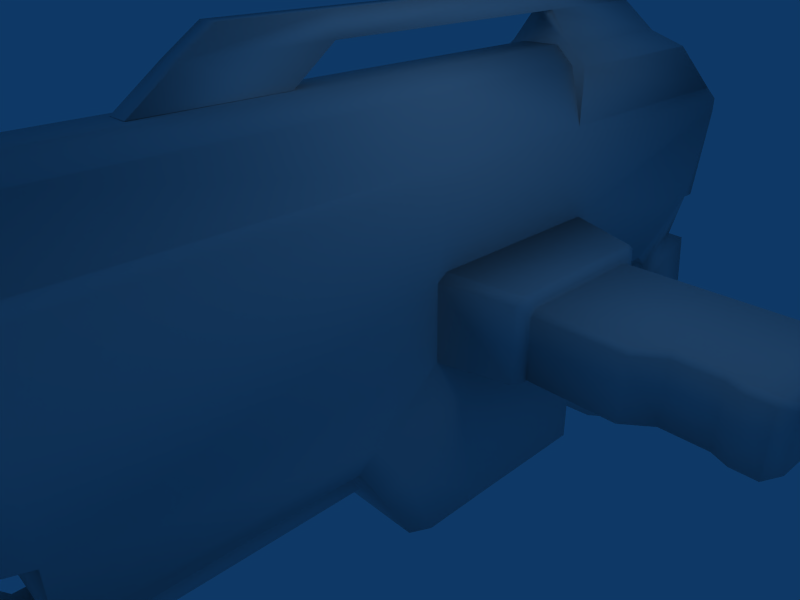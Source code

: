 # Source: newblaster.blend  (saved by Blender 2.49.0; exported with 4.5.12 LTS)
import bpy
from mathutils import Matrix  # noqa: F401  (used for matrix-valued properties, if any)

bpy.ops.wm.read_factory_settings(use_empty=True)
scene = bpy.context.scene
scene.name = 'Scene'

# ---- collections
col_collection_1 = bpy.data.collections.new('Collection 1'); scene.collection.children.link(col_collection_1)

# ---- materials (node trees are filled in below, after node groups)
mat_material = bpy.data.materials.new('Material')
mat_material.alpha_threshold = 0.0
mat_material.roughness = 0.5
mat_material.line_color = (0.0, 0.0, 0.0, 1.0)

# ---- material node trees

# ---- world
world_world = bpy.data.worlds.new('World'); scene.world = world_world
world_world.color = (0.05656, 0.2208, 0.4)
world_world.use_sun_shadow = False
world_world.sun_shadow_jitter_overblur = 0.0
world_world.cycles.sampling_method = 'MANUAL'
world_world.cycles.sample_map_resolution = 256

# ---- cameras
cam_camera = bpy.data.cameras.new('Camera')
cam_camera.passepartout_alpha = 0.2
cam_camera.clip_end = 100.0
cam_camera.lens = 35.0
cam_camera.ortho_scale = 7.314
cam_camera.show_passepartout = False
cam_camera.show_safe_areas = True
cam_camera.dof.focus_distance = 0.0
cam_camera.dof.aperture_fstop = 128.0

# ---- lights
light_spot = bpy.data.lights.new('Spot', 'POINT')
light_spot.transmission_factor = 0.0
light_spot.cutoff_distance = 30.0
light_spot.energy = 100.0
light_spot.shadow_buffer_clip_start = 1.001
light_spot.shadow_soft_size = 1.0
light_spot.shadow_maximum_resolution = 0.006
light_spot.use_absolute_resolution = True
light_spot.cycles.use_multiple_importance_sampling = False

# ---- meshes
me_cube = bpy.data.meshes.new('Cube')
me_cube.from_pydata([(0.833, -7.243, 0.1951), (0.833, -5.243, -0.4349), (-1.167, -5.243, -0.4349), (-1.167, -7.243, 0.1951), (0.833, -7.243, 2.195), (0.833, -5.243, 2.195), (-1.167, -5.243, 2.195), (-1.167, -7.243, 2.195), (-1.003, -7.243, 2.366), (-1.003, -5.243, 2.366), (0.669, -5.243, 2.366), (0.669, -7.243, 2.366), (0.833, -5.243, -1.354), (-1.167, -5.243, -1.354), (-1.167, -5.006, -1.603), (0.833, -5.006, -1.603), (0.833, -1.108, -1.603), (-1.167, -1.108, -1.603), (-1.167, 0.4008, -0.4267), (0.833, 0.4008, -0.4267), (0.833, 0.4008, 0.825), (-1.167, 0.4008, 0.825), (-1.167, 0.5714, 0.9431), (0.833, 0.5714, 0.9431), (-1.167, 3.629, 0.9431), (0.833, 3.629, 0.9431), (-1.167, 3.787, 0.825), (0.833, 3.787, 0.825), (0.833, 3.787, -0.4255), (-1.167, 3.787, -0.4255), (0.833, 5.761, -0.4255), (-1.167, 5.761, -0.4255), (-1.167, 7.176, 0.419), (0.833, 7.176, 0.419), (0.833, 7.404, 0.419), (-1.167, 7.404, 0.419), (-1.167, 7.747, 1.948), (0.833, 7.747, 1.948), (-1.167, 7.747, 2.199), (0.833, -0.7453, -1.328), (-1.167, -0.7453, -1.328), (0.833, -5.243, 0.8801), (0.833, -7.243, 1.195), (-1.167, -5.243, 0.8801), (-1.167, -7.243, 1.195), (-1.167, 0.3445, 2.195), (-1.003, 0.3445, 2.366), (0.833, 0.3445, 2.195), (0.669, 0.3445, 2.366), (-1.167, 0.543, 2.195), (-1.003, 0.543, 2.366), (0.669, 0.543, 2.366), (0.833, 0.543, 2.195), (-1.167, 3.679, 2.195), (-1.003, 3.679, 2.366), (0.669, 3.679, 2.366), (0.833, 3.679, 2.195), (-1.167, 7.748, 2.195), (-1.003, 7.748, 2.366), (0.833, 7.747, 2.197), (0.669, 7.748, 2.366), (-1.518, 0.6341, -0.4248), (-1.518, 0.6341, 0.773), (-1.518, 0.7812, 0.8749), (-1.518, 3.418, 0.8749), (-1.518, 3.554, 0.773), (-1.518, 3.554, -0.4238), (1.934, 0.6929, -0.429), (1.934, 0.6929, 0.7599), (1.934, 0.8341, 0.8577), (1.934, 3.365, 0.8577), (1.934, 3.495, 0.7599), (1.934, 3.495, -0.428), (2.028, 0.8443, 0.6349), (2.028, 0.8443, -0.4258), (2.028, 0.9702, 0.7221), (2.028, 3.228, 0.7221), (2.028, 3.344, 0.6349), (2.028, 3.344, -0.4249), (2.028, 0.9303, 0.5672), (2.028, 0.9303, -0.4206), (2.028, 1.048, 0.6485), (2.028, 3.15, 0.6485), (2.028, 3.259, 0.5672), (2.028, 3.259, -0.4197), (3.443, 0.9303, 0.5672), (3.443, 0.9303, -0.4206), (3.443, 1.048, 0.6485), (3.443, 3.15, 0.6485), (3.443, 3.259, 0.5672), (3.443, 3.259, -0.4197), (3.84, 1.241, -0.4206), (3.84, 1.241, 0.5672), (3.84, 1.358, 0.6485), (4.539, 1.241, 0.5672), (4.539, 1.241, -0.4206), (4.539, 1.358, 0.6485), (4.807, 1.12, -0.4206), (4.807, 1.12, 0.5672), (4.807, 1.237, 0.6485), (5.178, 1.12, -0.4206), (5.178, 1.12, 0.5672), (5.178, 1.237, 0.6485), (3.849, 3.15, 0.6485), (3.849, 3.259, 0.5672), (3.849, 3.259, -0.4197), (4.617, 3.259, 0.5672), (4.617, 3.15, 0.6485), (4.617, 3.259, -0.4197), (4.841, 3.15, 0.6485), (4.841, 3.259, 0.5672), (4.841, 3.259, -0.4197), (5.255, 3.259, 0.5672), (5.255, 3.15, 0.6485), (5.255, 3.259, -0.4197), (5.365, 1.281, -0.3178), (5.365, 1.281, 0.522), (5.365, 1.38, 0.591), (5.431, 3.099, 0.522), (5.431, 3.007, 0.591), (5.431, 3.099, -0.3171), (0.4372, 3.679, 3.249), (-0.7711, 3.679, 3.249), (0.4372, 0.543, 3.249), (-0.7711, 0.543, 3.249), (0.4372, 0.3445, 3.249), (-0.7711, 0.3445, 3.249), (0.4372, -4.792, 3.253), (-0.7711, -4.792, 3.253), (-0.4752, -4.554, 3.518), (0.1412, -4.554, 3.518), (-0.4752, 0.3445, 3.523), (0.1412, 0.3445, 3.523), (-0.4752, 0.543, 3.523), (0.1412, 0.543, 3.523), (-0.4752, 3.679, 3.523), (0.1412, 3.679, 3.523), (-1.003, 6.572, 3.242), (0.669, 6.572, 3.242), (0.669, 3.679, 3.242), (-1.003, 3.679, 3.242), (-0.7009, 3.679, 3.53), (0.367, 3.679, 3.53), (0.367, 6.017, 3.53), (-0.7009, 6.017, 3.53), (-0.3346, 5.685, 4.014), (0.0006185, 5.685, 4.014), (0.0006185, 3.679, 4.014), (-0.3346, 3.679, 4.014), (-0.3346, 3.679, 4.359), (0.0006185, 3.679, 4.359), (0.0006185, 5.543, 4.087), (-0.3346, 5.543, 4.087), (0.000634, -0.5155, 4.359), (-0.3346, -0.5155, 4.359), (-0.3346, -0.5155, 4.014), (0.000634, -0.5155, 4.014), (0.0006381, -2.581, 4.014), (-0.3345, -2.581, 4.014), (-0.3345, -2.081, 4.359), (0.0006381, -2.081, 4.359), (-0.3345, -3.237, 3.523), (0.0006381, -3.237, 3.523), (0.000634, -1.171, 3.523), (-0.3346, -1.171, 3.523), (1.132, 0.6322, -0.9158), (1.132, 3.368, -0.9146), (-1.466, 0.6322, -0.9158), (-1.466, 3.368, -0.9146), (-1.466, -0.5139, -1.817), (-1.466, -0.8771, -2.092), (1.132, -0.5139, -1.817), (1.132, -0.8771, -2.092), (1.132, -0.4563, -2.873), (1.132, 0.009505, -3.077), (-1.466, -0.4563, -2.873), (-1.466, 0.009505, -3.077), (-1.466, 3.383, -3.065), (-1.466, 1.207, -3.066), (1.132, 3.383, -3.065), (1.132, 1.207, -3.066), (0.7669, 1.208, -3.317), (0.7669, 3.384, -3.316), (-1.101, 1.208, -3.317), (-1.101, 3.384, -3.316), (-1.101, 0.01057, -3.329), (0.7669, 0.01057, -3.329), (0.3578, 6.851, -1.054), (0.3578, 7.714, -0.6111), (-0.6917, 7.714, -0.6111), (-0.6917, 6.851, -1.054), (0.5356, 6.837, -1.316), (-0.8695, 6.837, -1.316), (-0.8695, 7.952, -0.7229), (0.5356, 7.952, -0.7229), (0.5356, 7.162, -3.702), (0.5356, 8.365, -3.701), (-0.8695, 8.365, -3.701), (-0.8695, 7.162, -3.702), (-0.8695, 7.162, -3.702), (0.5356, 7.162, -3.702), (-0.8695, 8.365, -3.701), (0.5356, 8.365, -3.701), (0.4327, 7.244, -3.914), (0.4327, 8.278, -3.911), (-0.7667, 8.278, -3.911), (-0.7667, 7.244, -3.914), (-0.6615, 6.995, -4.157), (0.3275, 6.995, -4.157), (-0.6615, 7.16, -4.955), (0.3275, 7.16, -4.955), (0.1807, 5.711, -4.242), (-0.5147, 5.711, -4.242), (0.1807, 5.709, -3.669), (-0.5147, 5.709, -3.669), (0.1807, 4.003, -2.386), (0.1807, 4.005, -2.959), (-0.5147, 4.005, -2.959), (-0.5147, 4.003, -2.386), (0.1807, 3.385, -2.386), (0.1807, 3.386, -2.959), (-0.5147, 3.386, -2.959), (-0.5147, 3.385, -2.386), (0.5812, 6.622, 3.18), (-0.9152, 6.622, 3.18), (0.5812, 7.674, 2.396), (-0.9152, 7.674, 2.396), (-0.9152, 7.634, 2.343), (0.5812, 7.634, 2.343), (-0.9152, 6.582, 3.127), (0.5812, 6.582, 3.127), (-0.425, -5.344, -1.675), (-0.6208, -5.344, -1.871), (-0.6925, -5.344, -2.138), (-0.6208, -5.344, -2.406), (-0.425, -5.344, -2.601), (-0.1575, -5.344, -2.673), (0.11, -5.344, -2.601), (0.3058, -5.344, -2.406), (0.3775, -5.344, -2.138), (0.3058, -5.344, -1.871), (0.11, -5.344, -1.675), (-0.1575, -5.344, -1.603), (-0.425, -0.5473, -1.675), (-0.6208, -0.5473, -1.871), (-0.6925, -0.5473, -2.138), (-0.6208, -0.5473, -2.406), (-0.425, -0.5473, -2.601), (-0.1575, -0.5473, -2.673), (0.11, -0.5473, -2.601), (0.3058, -0.5473, -2.406), (0.3775, -0.5473, -2.138), (0.3058, -0.5473, -1.871), (0.11, -0.5473, -1.675), (-0.1575, -0.5473, -1.603), (-0.4837, -5.463, -1.573), (-0.7225, -5.463, -1.812), (-0.8099, -5.463, -2.138), (-0.7225, -5.463, -2.464), (-0.4837, -5.463, -2.703), (-0.1575, -5.463, -2.791), (0.1687, -5.463, -2.703), (0.4075, -5.463, -2.464), (0.4949, -5.463, -2.138), (0.4075, -5.463, -1.812), (0.1687, -5.463, -1.573), (-0.1575, -5.463, -1.486), (-0.4837, -6.009, -1.573), (-0.7225, -6.009, -1.812), (-0.8099, -6.009, -2.138), (-0.7225, -6.009, -2.464), (-0.4837, -6.009, -2.703), (-0.1575, -6.009, -2.791), (0.1687, -6.009, -2.703), (0.4075, -6.009, -2.464), (0.4949, -6.009, -2.138), (0.4075, -6.009, -1.812), (0.1687, -6.009, -1.573), (-0.1575, -6.009, -1.486), (-0.4417, -7.9, 0.4527), (-0.6441, -7.9, 0.2502), (-0.7182, -7.9, -0.0264), (-0.6441, -7.9, -0.303), (-0.4417, -7.9, -0.5054), (-0.1651, -7.9, -0.5796), (0.1115, -7.9, -0.5054), (0.314, -7.9, -0.303), (0.3881, -7.9, -0.0264), (0.314, -7.9, 0.2502), (0.1115, -7.9, 0.4527), (-0.1651, -7.9, 0.5268), (-0.4417, -5.193, 0.4527), (-0.6441, -5.193, 0.2502), (-0.7182, -5.193, -0.0264), (-0.6441, -5.193, -0.303), (-0.4417, -5.193, -0.5054), (-0.1651, -5.193, -0.5796), (0.1115, -5.193, -0.5054), (0.314, -5.193, -0.303), (0.3881, -5.193, -0.0264), (0.314, -5.193, 0.2502), (0.1115, -5.193, 0.4527), (-0.1651, -5.193, 0.5268)], [], [(0, 3, 2, 1), (7, 8, 9, 6), (4, 11, 8, 7), (5, 10, 11, 4), (11, 10, 9, 8), (1, 2, 13, 12), (12, 13, 14, 15), (15, 14, 17, 16), (19, 18, 21, 20), (20, 21, 22, 23), (23, 22, 24, 25), (25, 24, 26, 27), (27, 26, 29, 28), (28, 29, 31, 30), (33, 32, 35, 34), (34, 35, 36, 37), (37, 36, 38, 59), (12, 15, 16, 39), (13, 40, 17, 14), (1, 12, 39, 19), (2, 18, 40, 13), (42, 0, 1, 41), (5, 4, 42, 41), (1, 19, 20, 41), (0, 42, 44, 3), (6, 43, 44, 7), (2, 3, 44, 43), (42, 4, 7, 44), (2, 43, 21, 18), (27, 28, 30, 33), (33, 34, 37), (27, 33, 37), (25, 27, 37, 59), (26, 32, 31, 29), (32, 36, 35), (26, 36, 32), (24, 38, 36, 26), (9, 46, 45, 6), (5, 47, 48, 10), (46, 50, 49, 45), (47, 52, 51, 48), (50, 54, 53, 49), (52, 56, 55, 51), (54, 58, 57, 53), (56, 59, 60, 55), (5, 41, 20, 47), (20, 23, 52, 47), (23, 25, 56, 52), (25, 59, 56), (38, 58, 60, 59), (6, 45, 21, 43), (21, 45, 49, 22), (22, 49, 53, 24), (24, 53, 57), (18, 21, 62, 61), (22, 63, 62, 21), (24, 64, 63, 22), (24, 26, 65, 64), (26, 29, 66, 65), (62, 63, 64, 65), (61, 62, 65, 66), (20, 19, 67, 68), (20, 68, 69, 23), (23, 69, 70, 25), (27, 25, 70, 71), (28, 27, 71, 72), (68, 67, 74, 73), (68, 73, 75, 69), (69, 75, 76, 70), (71, 70, 76, 77), (72, 71, 77, 78), (73, 74, 80, 79), (73, 79, 81, 75), (75, 81, 82, 76), (77, 76, 82, 83), (78, 77, 83, 84), (18, 61, 66, 29), (19, 28, 72, 67), (72, 78, 84), (67, 80, 74), (67, 72, 84, 80), (79, 80, 86, 85), (79, 85, 87, 81), (81, 87, 88, 82), (83, 82, 88, 89), (84, 83, 89, 90), (84, 90, 86, 80), (85, 86, 91, 92), (85, 92, 93, 87), (92, 91, 95, 94), (92, 94, 96, 93), (94, 95, 97, 98), (94, 98, 99, 96), (98, 97, 100, 101), (98, 101, 102, 99), (89, 88, 103, 104), (90, 89, 104, 105), (104, 103, 107, 106), (105, 104, 106, 108), (106, 107, 109, 110), (108, 106, 110, 111), (110, 109, 113, 112), (111, 110, 112, 114), (87, 93, 103, 88), (93, 96, 107, 103), (96, 99, 109, 107), (99, 102, 113, 109), (86, 90, 105, 91), (91, 105, 108, 95), (95, 108, 111, 97), (97, 111, 114, 100), (101, 100, 115, 116), (101, 116, 117, 102), (112, 113, 119, 118), (114, 112, 118, 120), (102, 117, 119, 113), (100, 114, 120, 115), (116, 118, 119, 117), (115, 120, 118, 116), (54, 122, 121, 55), (55, 121, 123, 51), (50, 124, 122, 54), (51, 123, 125, 48), (46, 126, 124, 50), (48, 125, 127, 10), (9, 128, 126, 46), (10, 127, 128, 9), (127, 130, 129, 128), (128, 129, 131, 126), (125, 132, 130, 127), (126, 131, 133, 124), (123, 134, 132, 125), (124, 133, 135, 122), (121, 136, 134, 123), (122, 135, 136, 121), (130, 132, 131, 129), (132, 134, 133, 131), (134, 136, 135, 133), (60, 138, 139, 55), (54, 140, 137, 58), (55, 139, 140, 54), (139, 142, 141, 140), (140, 141, 144, 137), (138, 143, 142, 139), (137, 144, 143, 138), (144, 145, 146, 143), (143, 146, 147, 142), (141, 148, 145, 144), (142, 147, 148, 141), (148, 149, 152, 145), (146, 151, 150, 147), (145, 152, 151, 146), (150, 151, 152, 149), (150, 153, 156, 147), (149, 154, 153, 150), (148, 155, 154, 149), (147, 156, 155, 148), (155, 158, 159, 154), (154, 159, 160, 153), (153, 160, 157, 156), (157, 160, 159, 158), (157, 162, 163, 156), (158, 161, 162, 157), (155, 164, 161, 158), (156, 163, 164, 155), (19, 165, 166, 28), (29, 168, 167, 18), (18, 167, 169, 40), (40, 169, 170, 17), (39, 171, 165, 19), (16, 172, 171, 39), (28, 29, 168, 166), (17, 170, 172, 16), (170, 175, 173, 172), (166, 168, 177, 179), (172, 173, 174, 171), (171, 174, 180, 165), (169, 176, 175, 170), (167, 178, 176, 169), (168, 177, 178, 167), (165, 180, 179, 166), (173, 175, 176, 174), (176, 185, 186, 174), (180, 181, 182, 179), (177, 184, 183, 178), (178, 183, 185, 176), (174, 186, 181, 180), (179, 182, 184, 177), (183, 184, 182, 181), (181, 186, 185, 183), (33, 30, 187, 188), (32, 33, 188, 189), (31, 32, 189, 190), (30, 31, 190, 187), (187, 190, 192, 191), (190, 189, 193, 192), (189, 188, 194, 193), (188, 187, 191, 194), (194, 191, 195, 196), (193, 194, 196, 197), (192, 193, 197, 198), (191, 192, 198, 195), (202, 200, 203, 204), (201, 202, 204, 205), (199, 201, 205, 206), (200, 199, 206, 203), (203, 206, 207, 208), (206, 205, 209, 207), (205, 204, 210, 209), (204, 203, 208, 210), (210, 208, 213, 211), (209, 210, 211, 212), (207, 209, 212, 214), (208, 207, 214, 213), (211, 213, 215, 216), (212, 211, 216, 217), (214, 212, 217, 218), (213, 214, 218, 215), (216, 215, 219, 220), (217, 216, 220, 221), (218, 217, 221, 222), (215, 218, 222, 219), (58, 137, 224, 226), (137, 138, 223, 224), (138, 60, 225, 223), (60, 58, 226, 225), (225, 226, 227, 228), (223, 225, 228, 230), (224, 223, 230, 229), (226, 224, 229, 227), (227, 229, 230, 228), (231, 243, 244, 232), (232, 244, 245, 233), (233, 245, 246, 234), (234, 246, 247, 235), (235, 247, 248, 236), (236, 248, 249, 237), (237, 249, 250, 238), (238, 250, 251, 239), (239, 251, 252, 240), (240, 252, 253, 241), (241, 253, 254, 242), (242, 254, 243, 231), (231, 232, 256, 255), (232, 233, 257, 256), (233, 234, 258, 257), (234, 235, 259, 258), (235, 236, 260, 259), (236, 237, 261, 260), (237, 238, 262, 261), (238, 239, 263, 262), (239, 240, 264, 263), (240, 241, 265, 264), (241, 242, 266, 265), (242, 231, 255, 266), (255, 256, 268, 267), (256, 257, 269, 268), (257, 258, 270, 269), (258, 259, 271, 270), (259, 260, 272, 271), (260, 261, 273, 272), (261, 262, 274, 273), (262, 263, 275, 274), (263, 264, 276, 275), (264, 265, 277, 276), (265, 266, 278, 277), (266, 255, 267, 278), (272, 273, 277, 278), (273, 274, 276, 277), (274, 275, 276), (267, 271, 272, 278), (267, 268, 270, 271), (268, 269, 270), (279, 291, 292, 280), (280, 292, 293, 281), (281, 293, 294, 282), (282, 294, 295, 283), (283, 295, 296, 284), (284, 296, 297, 285), (285, 297, 298, 286), (286, 298, 299, 287), (287, 299, 300, 288), (288, 300, 301, 289), (289, 301, 302, 290), (290, 302, 291, 279), (286, 287, 288), (285, 286, 288, 289), (284, 285, 289, 290), (279, 283, 284, 290), (279, 280, 282, 283), (280, 281, 282)])
me_cube.polygons.foreach_set('use_smooth', [True] * 291)
_uv = me_cube.uv_layers.new(name='UVTex')
_uv.uv.foreach_set('vector', [0.9756, 0.495, 0.9756, 0.4141, 0.8908, 0.4141, 0.8908, 0.495, 0.9879, 0.9487, 0.9879, 0.9718, 0.8583, 0.9718, 0.8583, 0.9487, 0.7658, 0.6633, 0.7827, 0.6809, 0.901, 0.6804, 0.912, 0.6633, 0.8583, 0.9487, 0.8583, 0.9718, 0.9879, 0.9718, 0.9879, 0.9487, 0.9168, 0.5314, 0.9168, 0.6269, 0.9966, 0.6269, 0.9966, 0.5314, 0.8908, 0.495, 0.8908, 0.4141, 0.8537, 0.4141, 0.8537, 0.495, 0.8537, 0.495, 0.8537, 0.4141, 0.8398, 0.4141, 0.8398, 0.495, 0.8398, 0.495, 0.8398, 0.4141, 0.6822, 0.4141, 0.6822, 0.495, 0.6049, 0.495, 0.6049, 0.4141, 0.5543, 0.4141, 0.5543, 0.495, 0.5543, 0.495, 0.5543, 0.4141, 0.5437, 0.4144, 0.5437, 0.4952, 0.5437, 0.4952, 0.5437, 0.4144, 0.4201, 0.4144, 0.4201, 0.4952, 0.4201, 0.4952, 0.4201, 0.4144, 0.4094, 0.4147, 0.4094, 0.4955, 0.4094, 0.4955, 0.4094, 0.4147, 0.3589, 0.4147, 0.3589, 0.4955, 0.3589, 0.4955, 0.3589, 0.4147, 0.2791, 0.4147, 0.2791, 0.4955, 0.5478, 0.7003, 0.5478, 0.6195, 0.5372, 0.6197, 0.5372, 0.7005, 0.181, 0.4801, 0.02882, 0.4802, 0.02888, 0.5995, 0.181, 0.5994, 0.181, 0.5994, 0.02888, 0.5995, 0.02875, 0.6195, 0.1809, 0.6194, 0.8583, 0.7186, 0.843, 0.7025, 0.5903, 0.7025, 0.5668, 0.7203, 0.8583, 0.7186, 0.5668, 0.7203, 0.5903, 0.7025, 0.843, 0.7025, 0.8583, 0.7782, 0.8583, 0.7186, 0.5668, 0.7203, 0.4925, 0.7787, 0.8583, 0.7782, 0.4925, 0.7787, 0.5668, 0.7203, 0.8583, 0.7186, 0.9879, 0.8838, 0.9879, 0.819, 0.8583, 0.7782, 0.8583, 0.8634, 0.8583, 0.9487, 0.9879, 0.9487, 0.9879, 0.8838, 0.8583, 0.8634, 0.8583, 0.7782, 0.4925, 0.7787, 0.4925, 0.8598, 0.8583, 0.8634, 0.7658, 0.5171, 0.7658, 0.5902, 0.912, 0.5902, 0.912, 0.5171, 0.8583, 0.9487, 0.8583, 0.8634, 0.9879, 0.8838, 0.9879, 0.9487, 0.8583, 0.7782, 0.9879, 0.819, 0.9879, 0.8838, 0.8583, 0.8634, 0.7658, 0.5902, 0.7658, 0.6633, 0.912, 0.6633, 0.912, 0.5902, 0.8583, 0.7782, 0.8583, 0.8634, 0.4925, 0.8598, 0.4925, 0.7787, 0.273, 0.8598, 0.273, 0.7788, 0.145, 0.7788, 0.05325, 0.8335, 0.05325, 0.8335, 0.03845, 0.8335, 0.01626, 0.9327, 0.273, 0.8598, 0.05325, 0.8335, 0.01626, 0.9327, 0.2832, 0.8675, 0.273, 0.8598, 0.01626, 0.9327, 0.01624, 0.9488, 0.273, 0.8598, 0.05325, 0.8335, 0.145, 0.7788, 0.273, 0.7788, 0.05325, 0.8335, 0.01626, 0.9327, 0.03845, 0.8335, 0.273, 0.8598, 0.01626, 0.9327, 0.05325, 0.8335, 0.2832, 0.8675, 0.01626, 0.9489, 0.01626, 0.9327, 0.273, 0.8598, 0.8583, 0.9718, 0.4961, 0.9718, 0.4961, 0.9487, 0.8583, 0.9487, 0.8583, 0.9487, 0.4961, 0.9487, 0.4961, 0.9718, 0.8583, 0.9718, 0.4961, 0.9718, 0.4832, 0.9718, 0.4832, 0.9487, 0.4961, 0.9487, 0.4961, 0.9487, 0.4832, 0.9487, 0.4832, 0.9718, 0.4961, 0.9718, 0.4832, 0.9718, 0.28, 0.9718, 0.28, 0.9487, 0.4832, 0.9487, 0.4832, 0.9487, 0.28, 0.9487, 0.28, 0.9718, 0.4832, 0.9718, 0.28, 0.9718, 0.01621, 0.9718, 0.01621, 0.9487, 0.28, 0.9487, 0.28, 0.9487, 0.01624, 0.9488, 0.01621, 0.9718, 0.28, 0.9718, 0.8583, 0.9487, 0.8583, 0.8634, 0.4925, 0.8598, 0.4961, 0.9487, 0.4925, 0.8598, 0.4814, 0.8675, 0.4832, 0.9487, 0.4961, 0.9487, 0.4814, 0.8675, 0.2832, 0.8675, 0.28, 0.9487, 0.4832, 0.9487, 0.2832, 0.8675, 0.01624, 0.9488, 0.28, 0.9487, 0.02875, 0.6195, 0.04605, 0.6385, 0.1678, 0.6377, 0.1809, 0.6194, 0.8583, 0.9487, 0.4961, 0.9487, 0.4925, 0.8598, 0.8583, 0.8634, 0.4925, 0.8598, 0.4961, 0.9487, 0.4832, 0.9487, 0.4814, 0.8675, 0.4814, 0.8675, 0.4832, 0.9487, 0.28, 0.9487, 0.2832, 0.8675, 0.2832, 0.8675, 0.28, 0.9487, 0.01621, 0.9487, 0.2929, 0.7245, 0.2451, 0.6842, 0.2335, 0.7019, 0.2792, 0.7405, 0.2349, 0.6822, 0.2247, 0.7003, 0.2335, 0.7019, 0.2451, 0.6842, 0.08658, 0.6809, 0.09714, 0.6992, 0.2247, 0.7003, 0.2349, 0.6822, 0.08658, 0.6809, 0.0768, 0.683, 0.08871, 0.701, 0.09714, 0.6992, 0.0768, 0.683, 0.02855, 0.7243, 0.04252, 0.7405, 0.08871, 0.701, 0.4814, 0.8507, 0.4714, 0.8576, 0.2923, 0.8576, 0.283, 0.8507, 0.4814, 0.7693, 0.4814, 0.8507, 0.283, 0.8507, 0.283, 0.7694, 0.472, 0.6104, 0.5384, 0.5882, 0.5184, 0.5277, 0.4553, 0.5487, 0.472, 0.6104, 0.4553, 0.5487, 0.4457, 0.5495, 0.4604, 0.6114, 0.4604, 0.6114, 0.4457, 0.5495, 0.304, 0.5495, 0.2893, 0.6113, 0.2783, 0.6103, 0.2893, 0.6113, 0.304, 0.5495, 0.295, 0.5487, 0.2119, 0.5882, 0.2783, 0.6103, 0.295, 0.5487, 0.2319, 0.5277, 0.5299, 0.7289, 0.5299, 0.6341, 0.5178, 0.6343, 0.5178, 0.719, 0.5299, 0.7289, 0.5178, 0.719, 0.5077, 0.7259, 0.5186, 0.7367, 0.5186, 0.7367, 0.5077, 0.7259, 0.3276, 0.7259, 0.3167, 0.7367, 0.3063, 0.7289, 0.3167, 0.7367, 0.3276, 0.7259, 0.3183, 0.719, 0.3063, 0.6342, 0.3063, 0.7289, 0.3183, 0.719, 0.3183, 0.6344, 0.5178, 0.719, 0.5178, 0.6343, 0.5109, 0.6348, 0.5109, 0.7136, 0.5178, 0.719, 0.5109, 0.7136, 0.5016, 0.72, 0.5077, 0.7259, 0.5077, 0.7259, 0.5016, 0.72, 0.3338, 0.72, 0.3276, 0.7259, 0.3183, 0.719, 0.3276, 0.7259, 0.3338, 0.72, 0.3252, 0.7136, 0.3183, 0.6344, 0.3183, 0.719, 0.3252, 0.7136, 0.3252, 0.6348, 0.5781, 0.5107, 0.5578, 0.5242, 0.558, 0.6663, 0.5781, 0.6773, 0.6766, 0.5107, 0.6766, 0.6773, 0.7307, 0.6629, 0.7307, 0.525, 0.7307, 0.6629, 0.7496, 0.6382, 0.7511, 0.6232, 0.7307, 0.525, 0.7472, 0.5377, 0.7436, 0.5317, 0.7307, 0.525, 0.7307, 0.6629, 0.7511, 0.6232, 0.7472, 0.5377, 0.3367, 0.6999, 0.3367, 0.6481, 0.4109, 0.6481, 0.4109, 0.6999, 0.00614, 0.3612, 0.07475, 0.3615, 0.07448, 0.3531, 0.006033, 0.3521, 0.006033, 0.3521, 0.07448, 0.3531, 0.07522, 0.2395, 0.006042, 0.2417, 0.006033, 0.2327, 0.006042, 0.2417, 0.07522, 0.2395, 0.07511, 0.2312, 0.3367, 0.6481, 0.3367, 0.6999, 0.4109, 0.6999, 0.4109, 0.6481, 0.9875, 0.7792, 0.9875, 0.7354, 0.9154, 0.7354, 0.9154, 0.7792, 0.4109, 0.6999, 0.4109, 0.6481, 0.432, 0.6481, 0.432, 0.6999, 0.07475, 0.3615, 0.09745, 0.3454, 0.09705, 0.3375, 0.07448, 0.3531, 0.432, 0.6999, 0.432, 0.6481, 0.4705, 0.6481, 0.4705, 0.6999, 0.09745, 0.3454, 0.1358, 0.3452, 0.136, 0.3373, 0.09705, 0.3375, 0.4705, 0.6999, 0.4705, 0.6481, 0.4834, 0.6481, 0.4834, 0.6999, 0.1358, 0.3452, 0.1505, 0.3512, 0.1507, 0.3435, 0.136, 0.3373, 0.4834, 0.6999, 0.4834, 0.6481, 0.504, 0.6481, 0.504, 0.6999, 0.1505, 0.3512, 0.1707, 0.3516, 0.1708, 0.3438, 0.1507, 0.3435, 0.07511, 0.2312, 0.07522, 0.2395, 0.09812, 0.2393, 0.0982, 0.2317, 0.4109, 0.6481, 0.4109, 0.6999, 0.432, 0.6999, 0.432, 0.6481, 0.0982, 0.2317, 0.09812, 0.2393, 0.1404, 0.2396, 0.1404, 0.2321, 0.432, 0.6481, 0.432, 0.6999, 0.4705, 0.6999, 0.4705, 0.6481, 0.1404, 0.2321, 0.1404, 0.2396, 0.1529, 0.2396, 0.1529, 0.2321, 0.4705, 0.6481, 0.4705, 0.6999, 0.4834, 0.6999, 0.4834, 0.6481, 0.1529, 0.2321, 0.1529, 0.2396, 0.1756, 0.2397, 0.1757, 0.2323, 0.4834, 0.6481, 0.4834, 0.6999, 0.504, 0.6999, 0.504, 0.6481, 0.07448, 0.3531, 0.09705, 0.3375, 0.09812, 0.2393, 0.07522, 0.2395, 0.09705, 0.3375, 0.136, 0.3373, 0.1404, 0.2396, 0.09812, 0.2393, 0.136, 0.3373, 0.1507, 0.3435, 0.1529, 0.2396, 0.1404, 0.2396, 0.1507, 0.3435, 0.1708, 0.3438, 0.1756, 0.2397, 0.1529, 0.2396, 0.9154, 0.7354, 0.9875, 0.7354, 0.9875, 0.7229, 0.925, 0.7232, 0.925, 0.7232, 0.9875, 0.7229, 0.9875, 0.6991, 0.925, 0.6993, 0.925, 0.6993, 0.9875, 0.6991, 0.9873, 0.6909, 0.9211, 0.6911, 0.9211, 0.6911, 0.9873, 0.6909, 0.987, 0.6781, 0.9209, 0.6796, 0.1729, 0.4588, 0.1747, 0.383, 0.1519, 0.3966, 0.1516, 0.4484, 0.1729, 0.4588, 0.1516, 0.4484, 0.1417, 0.4562, 0.1611, 0.4691, 0.03814, 0.4591, 0.04986, 0.4691, 0.06791, 0.456, 0.05924, 0.448, 0.03785, 0.3824, 0.03814, 0.4591, 0.05924, 0.448, 0.0597, 0.3973, 0.1611, 0.4691, 0.1417, 0.4562, 0.06791, 0.456, 0.04986, 0.4691, 0.1747, 0.383, 0.03785, 0.3824, 0.0597, 0.3973, 0.1519, 0.3966, 0.1516, 0.4484, 0.05924, 0.448, 0.06791, 0.456, 0.1417, 0.4562, 0.1519, 0.3966, 0.0597, 0.3973, 0.05924, 0.448, 0.1516, 0.4484, 0.6041, 0.002212, 0.5539, 0.01553, 0.5541, 0.0843, 0.6043, 0.09737, 0.5953, 0.1311, 0.5953, 0.1894, 0.3882, 0.1894, 0.3882, 0.1311, 0.3882, 0.1311, 0.3882, 0.1894, 0.5953, 0.1894, 0.5953, 0.1311, 0.3882, 0.1311, 0.3882, 0.1894, 0.3751, 0.1894, 0.3751, 0.1311, 0.3751, 0.1311, 0.3751, 0.1894, 0.3882, 0.1894, 0.3882, 0.1311, 0.3751, 0.1311, 0.3751, 0.1894, 0.03579, 0.1897, 0.006045, 0.1311, 0.006045, 0.1311, 0.03579, 0.1897, 0.3751, 0.1894, 0.3751, 0.1311, 0.005163, 0.09737, 0.06178, 0.08403, 0.0616, 0.01526, 0.004923, 0.002211, 0.06178, 0.08403, 0.08202, 0.06713, 0.08193, 0.03206, 0.0616, 0.01526, 0.03579, 0.1897, 0.05154, 0.2072, 0.3751, 0.2075, 0.3751, 0.1894, 0.3751, 0.1894, 0.3751, 0.2075, 0.05154, 0.2072, 0.03579, 0.1897, 0.3751, 0.1894, 0.3751, 0.2075, 0.3882, 0.2075, 0.3882, 0.1894, 0.3882, 0.1894, 0.3882, 0.2075, 0.3751, 0.2075, 0.3751, 0.1894, 0.3882, 0.1894, 0.3882, 0.2075, 0.5953, 0.2075, 0.5953, 0.1894, 0.5953, 0.1894, 0.5953, 0.2075, 0.3882, 0.2075, 0.3882, 0.1894, 0.5539, 0.01553, 0.5383, 0.03241, 0.5384, 0.06749, 0.5541, 0.0843, 0.08202, 0.06713, 0.3487, 0.06796, 0.3486, 0.03288, 0.08193, 0.03206, 0.3487, 0.06796, 0.3599, 0.06793, 0.3599, 0.03285, 0.3486, 0.03288, 0.3599, 0.06793, 0.5384, 0.06749, 0.5383, 0.03241, 0.3599, 0.03285, 0.9811, 0.2524, 0.9016, 0.3117, 0.7058, 0.3117, 0.7058, 0.2524, 0.7058, 0.2524, 0.7058, 0.3117, 0.9016, 0.3117, 0.9811, 0.2524, 0.6946, 0.253, 0.6406, 0.253, 0.6406, 0.3559, 0.6946, 0.3559, 0.6406, 0.253, 0.6229, 0.2716, 0.6229, 0.3373, 0.6406, 0.3559, 0.7058, 0.3117, 0.7058, 0.3312, 0.864, 0.3312, 0.9016, 0.3117, 0.9016, 0.3117, 0.864, 0.3312, 0.7058, 0.3312, 0.7058, 0.3117, 0.9281, 0.2355, 0.9056, 0.2246, 0.9056, 0.1862, 0.9281, 0.1753, 0.9056, 0.2246, 0.8844, 0.2114, 0.8844, 0.1994, 0.9056, 0.1862, 0.864, 0.3312, 0.8415, 0.364, 0.7058, 0.364, 0.7058, 0.3312, 0.7058, 0.3312, 0.7058, 0.364, 0.8415, 0.364, 0.864, 0.3312, 0.6229, 0.2716, 0.5931, 0.2941, 0.5931, 0.3147, 0.6229, 0.3373, 0.7058, 0.364, 0.7058, 0.3873, 0.8319, 0.3689, 0.8415, 0.364, 0.8415, 0.364, 0.8319, 0.3689, 0.7058, 0.3873, 0.7058, 0.364, 0.8844, 0.2114, 0.8787, 0.2114, 0.8787, 0.1994, 0.8844, 0.1994, 0.8109, 0.1994, 0.8787, 0.1994, 0.8787, 0.2114, 0.8109, 0.2114, 0.7058, 0.3873, 0.4219, 0.3873, 0.4219, 0.364, 0.7058, 0.364, 0.8109, 0.2114, 0.7189, 0.2113, 0.7189, 0.1992, 0.8109, 0.1994, 0.7058, 0.364, 0.4219, 0.364, 0.4219, 0.3873, 0.7058, 0.3873, 0.5931, 0.2941, 0.4359, 0.2938, 0.4359, 0.3145, 0.5931, 0.3147, 0.4219, 0.364, 0.2821, 0.364, 0.316, 0.3873, 0.4219, 0.3873, 0.7189, 0.2113, 0.6625, 0.2113, 0.6626, 0.1992, 0.7189, 0.1992, 0.4219, 0.3873, 0.316, 0.3873, 0.2821, 0.364, 0.4219, 0.364, 0.6407, 0.1992, 0.6626, 0.1992, 0.6625, 0.2113, 0.6407, 0.2113, 0.2821, 0.364, 0.2377, 0.3308, 0.3775, 0.3308, 0.4219, 0.364, 0.6407, 0.2113, 0.6112, 0.2113, 0.6112, 0.1992, 0.6407, 0.1992, 0.4219, 0.364, 0.3775, 0.3308, 0.2377, 0.3308, 0.2821, 0.364, 0.4359, 0.2938, 0.3854, 0.2938, 0.3854, 0.3145, 0.4359, 0.3145, 0.6821, 0.1469, 0.6929, 0.124, 0.8212, 0.1241, 0.8408, 0.147, 0.8408, 0.147, 0.8211, 0.1241, 0.6929, 0.124, 0.6821, 0.1469, 0.6821, 0.1469, 0.6929, 0.124, 0.6392, 0.08177, 0.6284, 0.1047, 0.6284, 0.1047, 0.6392, 0.08177, 0.6222, 0.06889, 0.6114, 0.09181, 0.6284, 0.1047, 0.6392, 0.08177, 0.6929, 0.124, 0.6821, 0.1469, 0.6114, 0.09181, 0.6222, 0.06889, 0.6392, 0.08177, 0.6284, 0.1047, 0.8467, 0.02829, 0.8467, 0.09734, 0.8689, 0.1077, 0.8689, 0.01796, 0.3806, 0.2222, 0.3964, 0.2135, 0.3964, 0.2893, 0.3806, 0.2806, 0.3964, 0.2135, 0.4223, 0.2135, 0.4223, 0.2893, 0.3964, 0.2893, 0.8689, 0.01796, 0.8689, 0.1077, 0.9432, 0.1077, 0.9432, 0.01796, 0.6222, 0.06889, 0.6419, 0.0323, 0.6638, 0.02272, 0.6392, 0.08177, 0.6392, 0.08177, 0.6638, 0.02272, 0.7199, 0.02324, 0.6929, 0.124, 0.6392, 0.08177, 0.6638, 0.02272, 0.6419, 0.0323, 0.6222, 0.06889, 0.6929, 0.124, 0.7199, 0.02324, 0.6638, 0.02272, 0.6392, 0.08177, 0.8211, 0.1241, 0.8219, 0.0233, 0.7199, 0.02324, 0.6929, 0.124, 0.6929, 0.124, 0.7199, 0.02324, 0.8219, 0.0233, 0.8212, 0.1241, 0.4223, 0.2893, 0.4223, 0.2135, 0.4372, 0.2135, 0.4372, 0.2893, 0.4372, 0.2135, 0.4455, 0.2237, 0.4457, 0.2769, 0.4372, 0.2893, 0.7199, 0.02324, 0.7199, 0.01146, 0.8219, 0.01152, 0.8219, 0.0233, 0.5781, 0.5107, 0.5781, 0.6773, 0.6766, 0.6773, 0.6766, 0.5107, 0.6049, 0.495, 0.6638, 0.495, 0.6638, 0.4141, 0.6049, 0.4141, 0.6638, 0.02272, 0.6638, 0.01094, 0.7199, 0.01146, 0.7199, 0.02324, 0.9432, 0.01796, 0.9531, 0.03006, 0.9533, 0.09296, 0.9432, 0.1077, 0.4796, 0.2236, 0.5415, 0.2234, 0.5417, 0.2766, 0.4798, 0.2768, 0.4798, 0.2768, 0.4457, 0.2769, 0.4455, 0.2237, 0.4796, 0.2236, 0.2493, 0.6662, 0.1932, 0.6327, 0.2364, 0.6078, 0.2707, 0.6254, 0.2589, 0.5067, 0.1998, 0.5067, 0.2138, 0.473, 0.2448, 0.473, 0.1932, 0.6327, 0.2493, 0.6662, 0.2707, 0.6254, 0.2364, 0.6078, 0.2589, 0.5067, 0.1998, 0.5067, 0.2138, 0.473, 0.2448, 0.473, 0.2448, 0.473, 0.2138, 0.473, 0.2086, 0.4657, 0.2501, 0.4657, 0.9489, 0.227, 0.985, 0.2405, 0.9938, 0.235, 0.9472, 0.2167, 0.2448, 0.473, 0.2138, 0.473, 0.2086, 0.4657, 0.2501, 0.4657, 0.985, 0.2405, 0.9489, 0.227, 0.9472, 0.2167, 0.9938, 0.235, 0.9938, 0.235, 0.9472, 0.2167, 0.949, 0.1212, 0.9964, 0.1158, 0.2501, 0.4657, 0.2086, 0.4657, 0.2086, 0.3913, 0.2501, 0.3913, 0.9472, 0.2167, 0.9938, 0.235, 0.9964, 0.1158, 0.949, 0.1212, 0.2501, 0.4657, 0.2086, 0.4657, 0.2086, 0.3913, 0.2501, 0.3913, 0.9964, 0.1158, 0.949, 0.1212, 0.9513, 0.1125, 0.992, 0.1079, 0.9728, 0.3712, 0.9728, 0.4061, 0.9672, 0.4035, 0.9672, 0.3738, 0.949, 0.1212, 0.9964, 0.1158, 0.992, 0.1079, 0.9513, 0.1125, 0.5304, 0.07859, 0.5304, 0.1237, 0.5231, 0.1204, 0.5231, 0.0819, 0.5231, 0.0819, 0.5231, 0.1204, 0.5119, 0.1171, 0.5119, 0.08528, 0.1865, 0.7537, 0.2275, 0.7538, 0.1831, 0.7124, 0.1766, 0.7441, 0.9672, 0.3738, 0.9672, 0.4035, 0.9292, 0.4009, 0.9292, 0.3764, 0.2275, 0.7538, 0.1865, 0.7537, 0.1766, 0.7441, 0.1831, 0.7124, 0.1831, 0.7124, 0.1766, 0.7441, 0.1256, 0.7634, 0.1256, 0.7407, 0.9292, 0.3764, 0.9292, 0.4009, 0.8892, 0.3973, 0.8892, 0.38, 0.1766, 0.7441, 0.1831, 0.7124, 0.1256, 0.7407, 0.1256, 0.7634, 0.5119, 0.08528, 0.5119, 0.1171, 0.4677, 0.1123, 0.4677, 0.09, 0.1256, 0.7407, 0.1256, 0.7634, 0.05792, 0.8143, 0.05798, 0.7916, 0.8892, 0.38, 0.8892, 0.3973, 0.8362, 0.3973, 0.8362, 0.38, 0.1256, 0.7634, 0.1256, 0.7407, 0.05798, 0.7916, 0.05792, 0.8143, 0.4677, 0.09, 0.4677, 0.1123, 0.3991, 0.1123, 0.3991, 0.09, 0.05798, 0.7916, 0.05792, 0.8143, 0.03338, 0.8143, 0.03344, 0.7916, 0.8362, 0.38, 0.8362, 0.3973, 0.8209, 0.3973, 0.8209, 0.38, 0.05792, 0.8143, 0.05798, 0.7916, 0.03344, 0.7916, 0.03338, 0.8143, 0.3991, 0.09, 0.3991, 0.1123, 0.3793, 0.1123, 0.3793, 0.09, 0.3408, 0.2112, 0.3408, 0.3279, 0.3339, 0.3202, 0.3339, 0.2173, 0.3408, 0.3279, 0.2096, 0.3279, 0.2165, 0.3202, 0.3339, 0.3202, 0.2096, 0.3279, 0.2096, 0.2112, 0.2165, 0.2173, 0.2165, 0.3202, 0.2096, 0.2112, 0.3408, 0.2112, 0.3339, 0.2173, 0.2165, 0.2173, 0.5785, 0.3364, 0.4208, 0.3364, 0.4209, 0.3304, 0.5785, 0.3304, 0.4208, 0.3364, 0.5785, 0.3364, 0.5785, 0.3304, 0.4209, 0.3304, 0.4208, 0.3364, 0.5785, 0.3364, 0.5785, 0.3304, 0.4209, 0.3304, 0.5785, 0.3364, 0.4208, 0.3364, 0.4209, 0.3304, 0.5785, 0.3304, 0.2211, 0.3156, 0.2211, 0.2207, 0.3294, 0.2207, 0.3294, 0.3156, 0.1265, 0.1145, 0.2834, 0.1145, 0.2834, 0.1071, 0.1265, 0.1071, 0.1265, 0.1071, 0.2834, 0.1071, 0.2834, 0.09837, 0.1265, 0.09837, 0.1265, 0.09837, 0.2834, 0.09837, 0.2834, 0.08961, 0.1265, 0.08961, 0.1265, 0.08961, 0.2834, 0.08961, 0.2834, 0.0822, 0.1265, 0.0822, 0.1265, 0.0822, 0.2834, 0.0822, 0.2834, 0.07455, 0.1265, 0.07455, 0.1265, 0.07455, 0.2834, 0.07455, 0.2834, 0.0822, 0.1265, 0.0822, 0.1265, 0.0822, 0.2834, 0.0822, 0.2834, 0.08961, 0.1265, 0.08961, 0.1265, 0.08961, 0.2834, 0.08961, 0.2834, 0.09837, 0.1265, 0.09837, 0.1265, 0.09837, 0.2834, 0.09837, 0.2834, 0.1071, 0.1265, 0.1071, 0.1265, 0.1071, 0.2834, 0.1071, 0.2834, 0.1145, 0.1265, 0.1145, 0.1265, 0.1145, 0.2834, 0.1145, 0.2834, 0.1222, 0.1265, 0.1222, 0.1265, 0.1222, 0.2834, 0.1222, 0.2834, 0.1145, 0.1265, 0.1145, 0.1265, 0.1145, 0.1265, 0.1071, 0.1226, 0.109, 0.1226, 0.1181, 0.1265, 0.1071, 0.1265, 0.09837, 0.1226, 0.09837, 0.1226, 0.109, 0.1265, 0.09837, 0.1265, 0.08961, 0.1226, 0.08769, 0.1226, 0.09837, 0.1265, 0.08961, 0.1265, 0.0822, 0.1226, 0.07866, 0.1226, 0.08769, 0.1265, 0.0822, 0.1265, 0.07455, 0.1226, 0.06932, 0.1226, 0.07866, 0.1265, 0.07455, 0.1265, 0.0822, 0.1226, 0.07866, 0.1226, 0.06932, 0.1265, 0.0822, 0.1265, 0.08961, 0.1226, 0.08769, 0.1226, 0.07866, 0.1265, 0.08961, 0.1265, 0.09837, 0.1226, 0.09837, 0.1226, 0.08769, 0.1265, 0.09837, 0.1265, 0.1071, 0.1226, 0.109, 0.1226, 0.09837, 0.1265, 0.1071, 0.1265, 0.1145, 0.1226, 0.1181, 0.1226, 0.109, 0.1265, 0.1145, 0.1265, 0.1222, 0.1226, 0.1274, 0.1226, 0.1181, 0.1265, 0.1222, 0.1265, 0.1145, 0.1226, 0.1181, 0.1226, 0.1274, 0.1226, 0.1181, 0.1226, 0.109, 0.1048, 0.109, 0.1048, 0.1181, 0.1226, 0.109, 0.1226, 0.09837, 0.1048, 0.09837, 0.1048, 0.109, 0.1226, 0.09837, 0.1226, 0.08769, 0.1048, 0.08769, 0.1048, 0.09837, 0.1226, 0.08769, 0.1226, 0.07866, 0.1048, 0.07866, 0.1048, 0.08769, 0.1226, 0.07866, 0.1226, 0.06932, 0.1048, 0.06932, 0.1048, 0.07866, 0.1226, 0.06932, 0.1226, 0.07866, 0.1048, 0.07866, 0.1048, 0.06932, 0.1226, 0.07866, 0.1226, 0.08769, 0.1048, 0.08769, 0.1048, 0.07866, 0.1226, 0.08769, 0.1226, 0.09837, 0.1048, 0.09837, 0.1048, 0.08769, 0.1226, 0.09837, 0.1226, 0.109, 0.1048, 0.109, 0.1048, 0.09837, 0.1226, 0.109, 0.1226, 0.1181, 0.1048, 0.1181, 0.1048, 0.109, 0.1226, 0.1181, 0.1226, 0.1274, 0.1048, 0.1274, 0.1048, 0.1181, 0.1226, 0.1274, 0.1226, 0.1181, 0.1048, 0.1181, 0.1048, 0.1274, 0.3053, 0.08217, 0.3166, 0.07565, 0.3474, 0.1065, 0.3409, 0.1177, 0.3166, 0.07565, 0.3296, 0.07565, 0.3474, 0.09344, 0.3474, 0.1065, 0.3296, 0.07565, 0.3409, 0.08217, 0.3474, 0.09344, 0.3296, 0.1243, 0.2988, 0.09344, 0.3053, 0.08217, 0.3409, 0.1177, 0.3296, 0.1243, 0.3166, 0.1243, 0.2988, 0.1065, 0.2988, 0.09344, 0.3166, 0.1243, 0.3053, 0.1177, 0.2988, 0.1065, 0.7249, 0.1865, 0.7974, 0.1865, 0.7974, 0.1799, 0.7249, 0.1799, 0.7249, 0.1799, 0.7974, 0.1799, 0.7974, 0.1725, 0.7249, 0.1725, 0.7249, 0.1725, 0.7974, 0.1725, 0.7974, 0.1651, 0.7249, 0.1651, 0.7249, 0.1651, 0.7974, 0.1651, 0.7974, 0.1584, 0.7249, 0.1584, 0.7249, 0.1584, 0.7974, 0.1584, 0.7974, 0.1521, 0.7249, 0.1521, 0.7249, 0.1521, 0.7974, 0.1521, 0.7974, 0.1584, 0.7249, 0.1584, 0.7249, 0.1584, 0.7974, 0.1584, 0.7974, 0.1651, 0.7249, 0.1651, 0.7249, 0.1651, 0.7974, 0.1651, 0.7974, 0.1725, 0.7249, 0.1725, 0.7249, 0.1725, 0.7974, 0.1725, 0.7974, 0.1799, 0.7249, 0.1799, 0.7249, 0.1799, 0.7974, 0.1799, 0.7974, 0.1865, 0.7249, 0.1865, 0.7249, 0.1865, 0.7974, 0.1865, 0.7974, 0.1928, 0.7249, 0.1928, 0.7249, 0.1928, 0.7974, 0.1928, 0.7974, 0.1865, 0.7249, 0.1865, 0.9859, 0.2964, 0.9952, 0.3125, 0.9952, 0.331, 0.9699, 0.2872, 0.9859, 0.2964, 0.9952, 0.331, 0.9859, 0.347, 0.9514, 0.2872, 0.9699, 0.2872, 0.9859, 0.347, 0.9699, 0.3563, 0.9514, 0.3563, 0.9353, 0.2964, 0.9514, 0.2872, 0.9699, 0.3563, 0.9514, 0.3563, 0.9353, 0.347, 0.9261, 0.3125, 0.9353, 0.2964, 0.9353, 0.347, 0.9261, 0.331, 0.9261, 0.3125])
me_cube.materials.append(mat_material)
me_cube.use_remesh_preserve_volume = False
me_cube.use_remesh_preserve_attributes = False
me_cube.use_mirror_vertex_groups = False
me_cube.update()

# ---- objects
ob_cube = bpy.data.objects.new('Cube', me_cube)
ob_lamp = bpy.data.objects.new('Lamp', light_spot)
ob_camera = bpy.data.objects.new('Camera', cam_camera)

# ---- transforms, parenting, visibility, modifiers, constraints
ob_cube.location = (0.0, 0.0, 0.0)
ob_cube.lock_rotations_4d = False
ob_cube.empty_display_type = 'ARROWS'
ob_cube.color = (0.0, 0.0, 0.0, 1.0)
ob_cube.lineart.crease_threshold = 0.0
ob_lamp.location = (4.076, 1.005, 5.904)
ob_lamp.rotation_euler = (0.6503, 0.05522, 1.866)
ob_lamp.lock_rotations_4d = False
ob_lamp.empty_display_type = 'ARROWS'
ob_lamp.color = (0.0, 0.0, 0.0, 0.0)
ob_lamp.lineart.crease_threshold = 0.0
ob_camera.location = (7.481, -6.508, 5.344)
ob_camera.rotation_euler = (1.109, 0.01082, 0.8149)
ob_camera.lock_rotations_4d = False
ob_camera.empty_display_type = 'ARROWS'
ob_camera.color = (0.0, 0.0, 0.0, 0.0)
ob_camera.display_type = 'WIRE'
ob_camera.lineart.crease_threshold = 0.0

# ---- collection membership
col_collection_1.objects.link(ob_cube)
col_collection_1.objects.link(ob_lamp)
col_collection_1.objects.link(ob_camera)

# ---- scene / render settings (as saved in the file)
scene.camera = ob_camera
scene.frame_start = 1; scene.frame_end = 250; scene.frame_set(1)
scene.render.engine = 'BLENDER_EEVEE_NEXT'
scene.render.image_settings.file_format = 'JPEG'
scene.render.image_settings.color_mode = 'RGB'
scene.render.image_settings.compression = 90
scene.render.resolution_x = 800
scene.render.resolution_y = 600
scene.render.pixel_aspect_x = 100.0
scene.render.pixel_aspect_y = 100.0
scene.render.fps = 25
scene.render.dither_intensity = 0.0
scene.render.use_compositing = False
scene.render.use_sequencer = False
scene.render.bake_margin = 2
scene.render.bake_bias = 0.0
scene.render.use_stamp_time = False
scene.render.use_stamp_date = False
scene.render.use_stamp_frame = False
scene.render.use_stamp_camera = False
scene.render.use_stamp_scene = False
scene.render.use_stamp_filename = False
scene.render.use_stamp_render_time = False
scene.render.stamp_font_size = 0
scene.cycles.use_denoising = False
scene.cycles.samples = 10
scene.cycles.sampling_pattern = 'TABULATED_SOBOL'
scene.cycles.light_sampling_threshold = 0.0
scene.cycles.use_adaptive_sampling = False
scene.cycles.use_light_tree = False
scene.cycles.blur_glossy = 0.0
scene.cycles.volume_bounces = 1
scene.cycles.pixel_filter_type = 'GAUSSIAN'
scene.cycles.sample_clamp_indirect = 0.0
scene.view_settings.view_transform = 'Raw'
bpy.context.view_layer.update()
